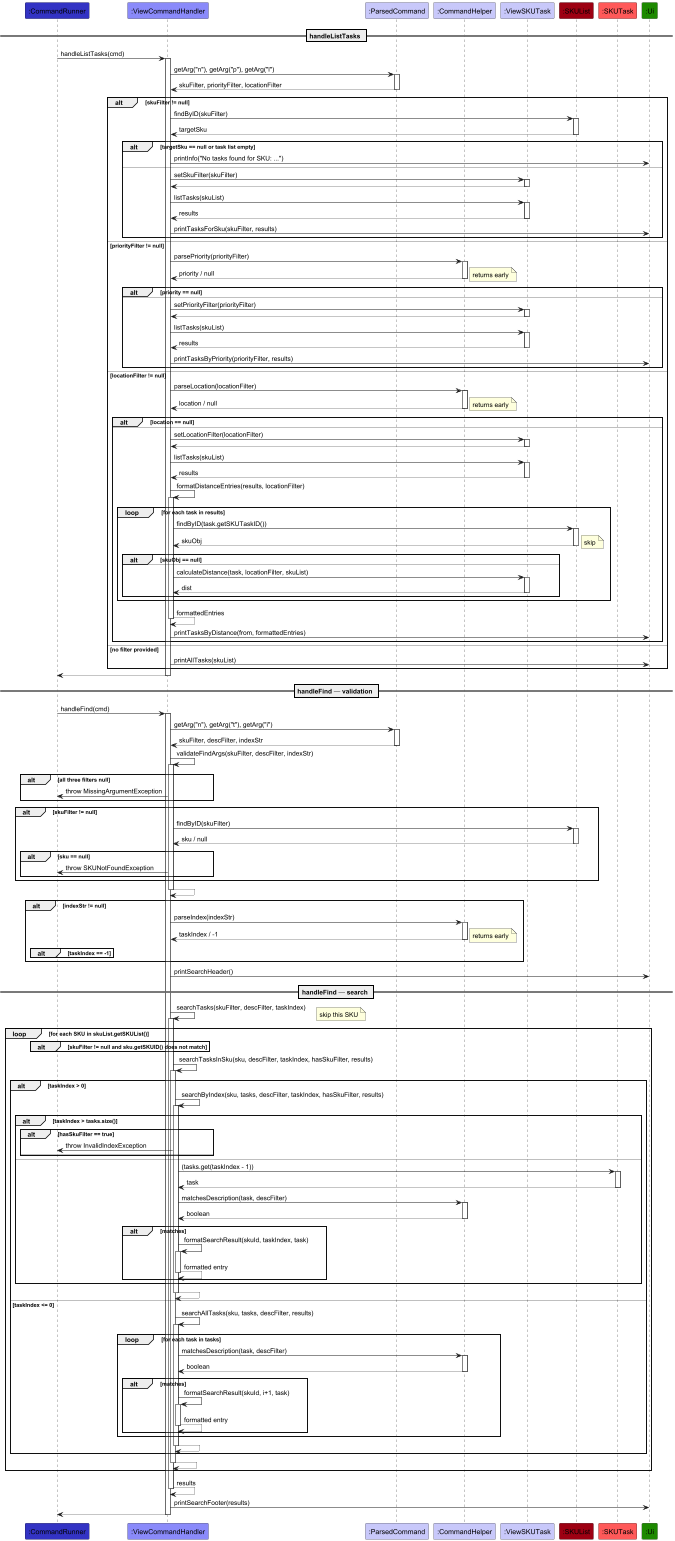

The diagram above was rendered by PlantUML. Its source (embedded in the PNG):
@startuml
!include ../style.puml

Participant ":CommandRunner" as runner LOGIC_COLOR
Participant ":ViewCommandHandler" as handler LOGIC_COLOR_T2
Participant ":ParsedCommand" as cmd LOGIC_COLOR_T1
Participant ":CommandHelper" as helper LOGIC_COLOR_T1
Participant ":ViewSKUTask" as viewer LOGIC_COLOR_T1
Participant ":SKUList" as skuList MODEL_COLOR
Participant ":SKUTask" as task MODEL_COLOR_T2
Participant ":Ui" as ui UI_COLOR

== handleListTasks ==

runner -> handler ++ : handleListTasks(cmd)

handler -> cmd ++ : getArg("n"), getArg("p"), getArg("l")
return skuFilter, priorityFilter, locationFilter

alt skuFilter != null
    handler -> skuList ++ : findByID(skuFilter)
    return targetSku

    alt targetSku == null or task list empty
        handler -> ui : printInfo("No tasks found for SKU: ...")
    else
        handler -> viewer ++ : setSkuFilter(skuFilter)
        return

        handler -> viewer ++ : listTasks(skuList)
        return results

        handler -> ui : printTasksForSku(skuFilter, results)
    end

else priorityFilter != null
    handler -> helper ++ : parsePriority(priorityFilter)
    return priority / null

    alt priority == null
        note right : returns early
    else
        handler -> viewer ++ : setPriorityFilter(priorityFilter)
        return

        handler -> viewer ++ : listTasks(skuList)
        return results

        handler -> ui : printTasksByPriority(priorityFilter, results)
    end

else locationFilter != null
    handler -> helper ++ : parseLocation(locationFilter)
    return location / null

    alt location == null
        note right : returns early
    else
        handler -> viewer ++ : setLocationFilter(locationFilter)
        return

        handler -> viewer ++ : listTasks(skuList)
        return results

        handler -> handler ++ : formatDistanceEntries(results, locationFilter)

        loop for each task in results
            handler -> skuList ++ : findByID(task.getSKUTaskID())
            return skuObj

            alt skuObj == null
                note right : skip
            else
                handler -> viewer ++ : calculateDistance(task, locationFilter, skuList)
                return dist
            end
        end

        return formattedEntries

        handler -> ui : printTasksByDistance(from, formattedEntries)
    end

else no filter provided
    handler -> ui : printAllTasks(skuList)
end

return

== handleFind — validation ==

runner -> handler ++ : handleFind(cmd)

handler -> cmd ++ : getArg("n"), getArg("t"), getArg("i")
return skuFilter, descFilter, indexStr

handler -> handler ++ : validateFindArgs(skuFilter, descFilter, indexStr)

alt all three filters null
    handler -> runner : throw MissingArgumentException
end

alt skuFilter != null
    handler -> skuList ++ : findByID(skuFilter)
    return sku / null

    alt sku == null
        handler -> runner : throw SKUNotFoundException
    end
end

return

alt indexStr != null
    handler -> helper ++ : parseIndex(indexStr)
    return taskIndex / -1

    alt taskIndex == -1
        note right : returns early
    end
end

handler -> ui : printSearchHeader()

== handleFind — search ==

handler -> handler ++ : searchTasks(skuFilter, descFilter, taskIndex)

loop for each SKU in skuList.getSKUList()
    alt skuFilter != null and sku.getSKUID() does not match
        note right : skip this SKU
    end

    handler -> handler ++ : searchTasksInSku(sku, descFilter, taskIndex, hasSkuFilter, results)

    alt taskIndex > 0
        handler -> handler ++ : searchByIndex(sku, tasks, descFilter, taskIndex, hasSkuFilter, results)

        alt taskIndex > tasks.size()
            alt hasSkuFilter == true
                handler -> runner : throw InvalidIndexException
            else
                note right : skip silently
            end
        else
            handler -> task ++ : (tasks.get(taskIndex - 1))
            return task

            handler -> helper ++ : matchesDescription(task, descFilter)
            return boolean

            alt matches
                handler -> handler ++ : formatSearchResult(skuId, taskIndex, task)
                return formatted entry
            end
        end

        return
    else taskIndex <= 0
        handler -> handler ++ : searchAllTasks(sku, tasks, descFilter, results)

        loop for each task in tasks
            handler -> helper ++ : matchesDescription(task, descFilter)
            return boolean

            alt matches
                handler -> handler ++ : formatSearchResult(skuId, i+1, task)
                return formatted entry
            end
        end

        return
    end

    return
end

return results

handler -> ui : printSearchFooter(results)

return
@enduml